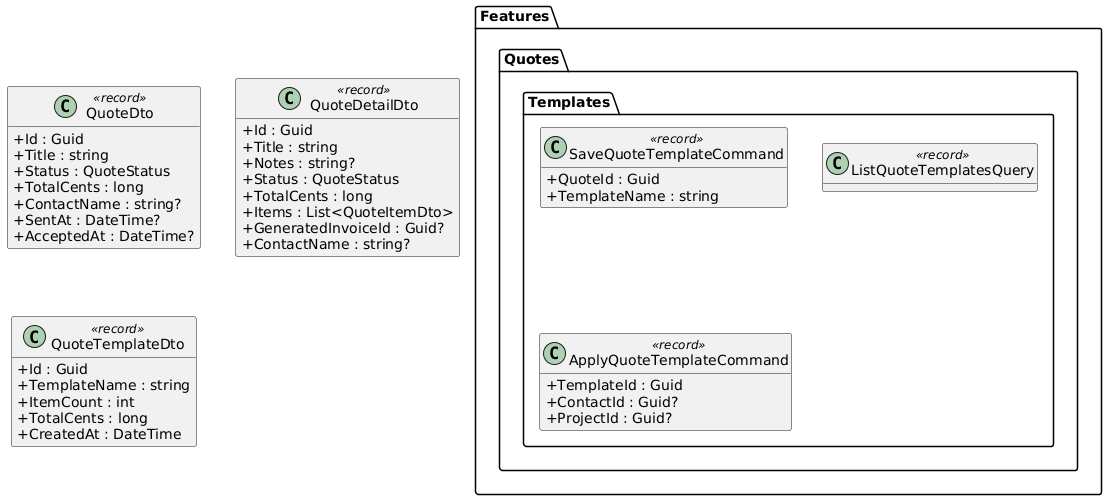

The diagram above was rendered by PlantUML. Its source (embedded in the PNG):
@startuml
skinparam classAttributeIconSize 0
skinparam linetype ortho
hide empty methods

package "Features.Quotes.Templates" {
  class SaveQuoteTemplateCommand <<record>> {
    +QuoteId : Guid
    +TemplateName : string
  }

  class ListQuoteTemplatesQuery <<record>>

  class ApplyQuoteTemplateCommand <<record>> {
    +TemplateId : Guid
    +ContactId : Guid?
    +ProjectId : Guid?
  }
}

class QuoteDto <<record>> {
  +Id : Guid
  +Title : string
  +Status : QuoteStatus
  +TotalCents : long
  +ContactName : string?
  +SentAt : DateTime?
  +AcceptedAt : DateTime?
}

class QuoteDetailDto <<record>> {
  +Id : Guid
  +Title : string
  +Notes : string?
  +Status : QuoteStatus
  +TotalCents : long
  +Items : List<QuoteItemDto>
  +GeneratedInvoiceId : Guid?
  +ContactName : string?
}

class QuoteTemplateDto <<record>> {
  +Id : Guid
  +TemplateName : string
  +ItemCount : int
  +TotalCents : long
  +CreatedAt : DateTime
}
@enduml